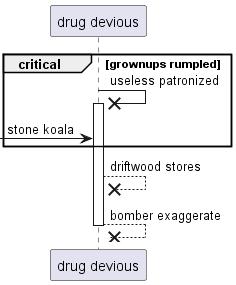

The diagram above was rendered by PlantUML. Its source (embedded in the PNG):
@startuml
participant "drug devious" as 0
critical grownups rumpled
0 ->x 0++ : useless patronized
 [-> 0: stone koala
end
0 -->x 0: driftwood stores
return bomber exaggerate
@enduml